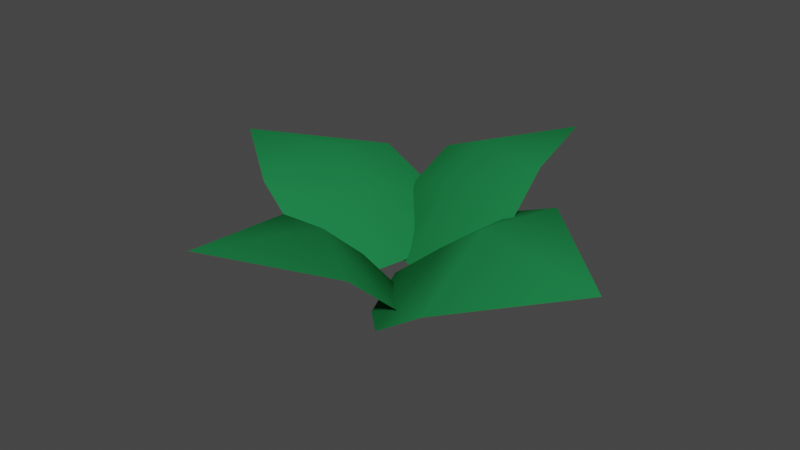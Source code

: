 # Source: Gras.blend  (saved by Blender 3.2.14; exported with 4.5.12 LTS)
import bpy
from mathutils import Matrix  # noqa: F401  (used for matrix-valued properties, if any)

bpy.ops.wm.read_factory_settings(use_empty=True)
scene = bpy.context.scene
scene.name = 'Scene'

# ---- collections
col_gras = bpy.data.collections.new('Gras'); scene.collection.children.link(col_gras)

# ---- materials (node trees are filled in below, after node groups)
mat_gr_n = bpy.data.materials.new('grün')
mat_gr_n.use_transparent_shadow = False

# ---- material node trees
mat_gr_n.use_nodes = True; mat_gr_n.node_tree.nodes.clear()
_N = mat_gr_n.node_tree.nodes; _L = mat_gr_n.node_tree.links
n0 = _N.new('ShaderNodeBsdfPrincipled'); n0.name = 'Principled BSDF'; n0.location = (10, 300)
n0.distribution = 'GGX'
n0.subsurface_method = 'BURLEY'
n0.inputs[0].default_value = (0.01569, 0.2116, 0.06251, 1.0)
n0.inputs[2].default_value = 0.5922
n0.inputs[3].default_value = 1.45
n0.inputs[13].default_value = 0.0
n0.inputs[27].default_value = (0.0, 0.0, 0.0, 1.0)
n0.inputs[28].default_value = 1.0
n1 = _N.new('ShaderNodeOutputMaterial'); n1.name = 'Material Output'; n1.location = (300, 300)
_L.new(n0.outputs[0], n1.inputs[0])
n1.is_active_output = True

# ---- world
world_world = bpy.data.worlds.new('World'); scene.world = world_world
world_world.use_nodes = True; world_world.node_tree.nodes.clear()
_N = world_world.node_tree.nodes; _L = world_world.node_tree.links
n0 = _N.new('ShaderNodeOutputWorld'); n0.name = 'World Output'; n0.location = (300, 300)
n1 = _N.new('ShaderNodeBackground'); n1.name = 'Background'; n1.location = (10, 300)
n1.inputs[0].default_value = (0.05088, 0.05088, 0.05088, 1.0)
_L.new(n1.outputs[0], n0.inputs[0])
n0.is_active_output = True
world_world.color = (0.05088, 0.05088, 0.05088)
world_world.use_sun_shadow = False
world_world.sun_shadow_jitter_overblur = 0.0

# ---- meshes
me_cube_051 = bpy.data.meshes.new('Cube.051')
me_cube_051.from_pydata([(-0.1363, -0.08372, 0.01975), (0.07918, 0.3284, 0.2638), (0.092, -0.171, 0.09986), (-0.02553, -0.1741, 0.06731), (-0.2004, 0.0391, 0.1201), (-0.1604, 0.1392, 0.2118), (0.1909, -0.09577, 0.2153), (0.1858, 0.00775, 0.2979), (-0.003513, 0.05327, 0.2938), (-0.02173, -0.04797, 0.2051), (-0.006006, -0.01636, 0.03752), (0.4883, -0.2378, 0.2089), (-0.02768, -0.2948, 0.0007583), (-0.06588, -0.1698, 0.02856), (0.1214, 0.03137, 0.1664), (0.2504, -0.021, 0.2345), (0.09383, -0.4212, 0.06227), (0.2136, -0.4259, 0.1443), (0.2111, -0.2331, 0.2552), (0.08789, -0.203, 0.1595), (-0.09271, -0.2729, 0.04993), (-0.602, -0.09225, 0.2122), (-0.07191, -0.01189, 0.05706), (-0.03737, -0.1308, 0.06677), (-0.2176, -0.3346, 0.1546), (-0.3412, -0.2957, 0.2176), (-0.1885, 0.09588, 0.125), (-0.304, 0.08892, 0.1945), (-0.3067, -0.1012, 0.2508), (-0.1872, -0.1185, 0.1834), (0.0211, -0.2709, 0.05003), (-0.1729, -0.6552, 0.2489), (-0.1214, -0.194, 0.01393), (-0.01424, -0.1973, 0.00825), (0.1167, -0.3838, 0.1038), (0.06075, -0.4624, 0.1827), (-0.2314, -0.2473, 0.09983), (-0.247, -0.3308, 0.1798), (-0.08562, -0.3759, 0.216), (-0.0489, -0.2955, 0.1355)], [], [(9, 4, 0, 3), (6, 9, 3, 2), (1, 5, 8), (1, 8, 7), (9, 6, 7, 8), (4, 9, 8, 5), (19, 14, 10, 13), (16, 19, 13, 12), (11, 15, 18), (11, 18, 17), (19, 16, 17, 18), (14, 19, 18, 15), (29, 24, 20, 23), (26, 29, 23, 22), (21, 25, 28), (21, 28, 27), (29, 26, 27, 28), (24, 29, 28, 25), (39, 34, 30, 33), (36, 39, 33, 32), (31, 35, 38), (31, 38, 37), (39, 36, 37, 38), (34, 39, 38, 35)])
me_cube_051.polygons.foreach_set('use_smooth', [True] * 24)
_uv = me_cube_051.uv_layers.new(name='UVMap')
_uv.uv.foreach_set('vector', [0.75, 0.6802, 0.875, 0.7005, 0.875, 0.75, 0.75, 0.75, 0.625, 0.6959, 0.75, 0.6802, 0.75, 0.75, 0.625, 0.75, 0.875, 0.5, 0.8533, 0.6181, 0.7566, 0.6184, 0.75, 0.5, 0.75, 0.6184, 0.6546, 0.6181, 0.75, 0.6802, 0.625, 0.6959, 0.6546, 0.6181, 0.75, 0.6184, 0.875, 0.7005, 0.75, 0.6802, 0.7566, 0.6184, 0.8533, 0.6181, 0.75, 0.6802, 0.875, 0.7005, 0.875, 0.75, 0.75, 0.75, 0.625, 0.6959, 0.75, 0.6802, 0.75, 0.75, 0.625, 0.75, 0.875, 0.5, 0.8533, 0.6181, 0.7566, 0.6184, 0.75, 0.5, 0.75, 0.6184, 0.6546, 0.6181, 0.75, 0.6802, 0.625, 0.6959, 0.6546, 0.6181, 0.75, 0.6184, 0.875, 0.7005, 0.75, 0.6802, 0.7566, 0.6184, 0.8533, 0.6181, 0.75, 0.6802, 0.875, 0.7005, 0.875, 0.75, 0.75, 0.75, 0.625, 0.6959, 0.75, 0.6802, 0.75, 0.75, 0.625, 0.75, 0.875, 0.5, 0.8533, 0.6181, 0.7566, 0.6184, 0.75, 0.5, 0.75, 0.6184, 0.6546, 0.6181, 0.75, 0.6802, 0.625, 0.6959, 0.6546, 0.6181, 0.75, 0.6184, 0.875, 0.7005, 0.75, 0.6802, 0.7566, 0.6184, 0.8533, 0.6181, 0.75, 0.6802, 0.875, 0.7005, 0.875, 0.75, 0.75, 0.75, 0.625, 0.6959, 0.75, 0.6802, 0.75, 0.75, 0.625, 0.75, 0.875, 0.5, 0.8533, 0.6181, 0.7566, 0.6184, 0.75, 0.5, 0.75, 0.6184, 0.6546, 0.6181, 0.75, 0.6802, 0.625, 0.6959, 0.6546, 0.6181, 0.75, 0.6184, 0.875, 0.7005, 0.75, 0.6802, 0.7566, 0.6184, 0.8533, 0.6181])
me_cube_051.materials.append(mat_gr_n)
me_cube_051.use_remesh_fix_poles = True
me_cube_051.use_remesh_preserve_attributes = False
me_cube_051.use_mirror_vertex_groups = False
me_cube_051.update()

# ---- objects
ob_gras_00 = bpy.data.objects.new('Gras_00', me_cube_051)

# ---- transforms, parenting, visibility, modifiers, constraints
ob_gras_00.location = (0.0, 0.0, 0.0)
ob_gras_00.lineart.crease_threshold = 0.0

# ---- collection membership
col_gras.objects.link(ob_gras_00)

# ---- scene / render settings (as saved in the file)
scene.frame_start = 1; scene.frame_end = 250; scene.frame_set(1)
scene.render.engine = 'BLENDER_EEVEE_NEXT'
scene.cycles.use_denoising = False
scene.cycles.samples = 128
scene.cycles.sampling_pattern = 'TABULATED_SOBOL'
scene.cycles.use_adaptive_sampling = False
scene.cycles.use_light_tree = False
scene.view_settings.view_transform = 'Filmic'
bpy.context.view_layer.update()

# ---- added for rendering (the .blend has no active camera and no usable light): camera, sun
cam_auto = bpy.data.cameras.new('AutoCamera')
cam_auto.lens = 50.0
cam_auto.sensor_width = 36.0
cam_auto.clip_end = 1000.0
ob_auto_camera = bpy.data.objects.new('AutoCamera', cam_auto)
scene.collection.objects.link(ob_auto_camera)
ob_auto_camera.location = (1.32927, -1.82677, 1.25823)
ob_auto_camera.rotation_euler = (1.09748, -7.21219e-08, 0.694738)
scene.camera = ob_auto_camera
light_auto_sun = bpy.data.lights.new('AutoSun', 'SUN')
light_auto_sun.energy = 3.0
light_auto_sun.angle = 0.0523599
ob_auto_sun = bpy.data.objects.new('AutoSun', light_auto_sun)
scene.collection.objects.link(ob_auto_sun)
ob_auto_sun.rotation_euler = (0.872665, 0.174533, 0.523599)
bpy.context.view_layer.update()
